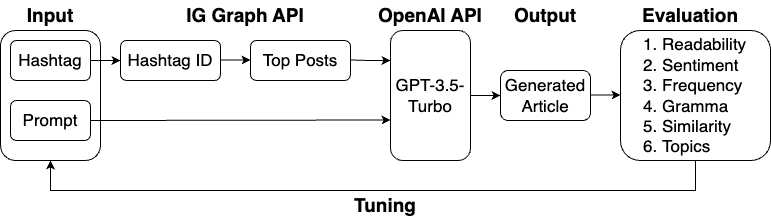

The diagram above was exported from draw.io. Its source (the exported page's mxGraphModel, read from the mxfile embedded in the PNG):
<mxGraphModel dx="1196" dy="887" grid="1" gridSize="10" guides="1" tooltips="1" connect="1" arrows="1" fold="1" page="1" pageScale="1" pageWidth="850" pageHeight="1100" math="0" shadow="0">
  <root>
    <mxCell id="0" />
    <mxCell id="1" parent="0" />
    <mxCell id="r3Nws-_xe6spFGJZnZky-14" value="" style="rounded=1;whiteSpace=wrap;html=1;fontStyle=0" vertex="1" parent="1">
      <mxGeometry x="10" y="310" width="100" height="130" as="geometry" />
    </mxCell>
    <mxCell id="r3Nws-_xe6spFGJZnZky-5" style="edgeStyle=orthogonalEdgeStyle;rounded=0;orthogonalLoop=1;jettySize=auto;html=1;exitX=1;exitY=0.5;exitDx=0;exitDy=0;fontStyle=0" edge="1" parent="1" source="r3Nws-_xe6spFGJZnZky-3">
      <mxGeometry relative="1" as="geometry">
        <mxPoint x="130" y="340" as="targetPoint" />
      </mxGeometry>
    </mxCell>
    <mxCell id="r3Nws-_xe6spFGJZnZky-3" value="&lt;span&gt;&lt;font style=&quot;font-size: 17px;&quot;&gt;Hashtag&lt;/font&gt;&lt;/span&gt;" style="rounded=1;whiteSpace=wrap;html=1;fontStyle=0" vertex="1" parent="1">
      <mxGeometry x="20" y="320" width="80" height="40" as="geometry" />
    </mxCell>
    <mxCell id="r3Nws-_xe6spFGJZnZky-4" value="&lt;font style=&quot;font-size: 17px;&quot;&gt;Prompt&lt;/font&gt;" style="rounded=1;whiteSpace=wrap;html=1;fontStyle=0" vertex="1" parent="1">
      <mxGeometry x="20" y="380" width="80" height="40" as="geometry" />
    </mxCell>
    <mxCell id="r3Nws-_xe6spFGJZnZky-7" value="&lt;span style=&quot;font-size: 17px;&quot;&gt;&lt;span&gt;Top Posts&lt;/span&gt;&lt;/span&gt;" style="rounded=1;whiteSpace=wrap;html=1;fontStyle=0" vertex="1" parent="1">
      <mxGeometry x="260" y="320" width="100" height="40" as="geometry" />
    </mxCell>
    <mxCell id="r3Nws-_xe6spFGJZnZky-9" value="&lt;span&gt;&lt;font style=&quot;font-size: 17px;&quot;&gt;Hashtag ID&lt;/font&gt;&lt;/span&gt;" style="rounded=1;whiteSpace=wrap;html=1;fontStyle=0" vertex="1" parent="1">
      <mxGeometry x="130" y="320" width="100" height="40" as="geometry" />
    </mxCell>
    <mxCell id="r3Nws-_xe6spFGJZnZky-10" style="edgeStyle=orthogonalEdgeStyle;rounded=0;orthogonalLoop=1;jettySize=auto;html=1;exitX=1;exitY=0.5;exitDx=0;exitDy=0;fontStyle=0" edge="1" parent="1">
      <mxGeometry relative="1" as="geometry">
        <mxPoint x="260" y="339.5" as="targetPoint" />
        <mxPoint x="230" y="339.5" as="sourcePoint" />
      </mxGeometry>
    </mxCell>
    <mxCell id="r3Nws-_xe6spFGJZnZky-11" style="edgeStyle=orthogonalEdgeStyle;rounded=0;orthogonalLoop=1;jettySize=auto;html=1;exitX=1;exitY=0.5;exitDx=0;exitDy=0;fontStyle=0" edge="1" parent="1" source="r3Nws-_xe6spFGJZnZky-4">
      <mxGeometry relative="1" as="geometry">
        <mxPoint x="400" y="399.5" as="targetPoint" />
        <mxPoint x="370" y="399.5" as="sourcePoint" />
      </mxGeometry>
    </mxCell>
    <mxCell id="r3Nws-_xe6spFGJZnZky-12" style="edgeStyle=orthogonalEdgeStyle;rounded=0;orthogonalLoop=1;jettySize=auto;html=1;exitX=1;exitY=0.5;exitDx=0;exitDy=0;fontStyle=0" edge="1" parent="1">
      <mxGeometry relative="1" as="geometry">
        <mxPoint x="400" y="340" as="targetPoint" />
        <mxPoint x="360" y="339.5" as="sourcePoint" />
      </mxGeometry>
    </mxCell>
    <mxCell id="r3Nws-_xe6spFGJZnZky-18" style="edgeStyle=orthogonalEdgeStyle;rounded=0;orthogonalLoop=1;jettySize=auto;html=1;exitX=1;exitY=0.5;exitDx=0;exitDy=0;fontStyle=0" edge="1" parent="1" source="r3Nws-_xe6spFGJZnZky-13">
      <mxGeometry relative="1" as="geometry">
        <mxPoint x="510" y="375" as="targetPoint" />
      </mxGeometry>
    </mxCell>
    <mxCell id="r3Nws-_xe6spFGJZnZky-13" value="&lt;span style=&quot;font-size: 17px;&quot;&gt;&lt;span&gt;GPT-3.5-Turbo&lt;/span&gt;&lt;/span&gt;" style="rounded=1;whiteSpace=wrap;html=1;fontStyle=0" vertex="1" parent="1">
      <mxGeometry x="400" y="310" width="80" height="130" as="geometry" />
    </mxCell>
    <mxCell id="r3Nws-_xe6spFGJZnZky-16" value="&lt;span&gt;&lt;font style=&quot;font-size: 19px;&quot;&gt;Input&lt;/font&gt;&lt;/span&gt;" style="text;html=1;align=center;verticalAlign=middle;whiteSpace=wrap;rounded=0;fontStyle=1" vertex="1" parent="1">
      <mxGeometry x="30" y="280" width="60" height="30" as="geometry" />
    </mxCell>
    <mxCell id="r3Nws-_xe6spFGJZnZky-19" value="&lt;span style=&quot;font-size: 17px;&quot;&gt;&lt;span&gt;Generated Article&lt;/span&gt;&lt;/span&gt;" style="rounded=1;whiteSpace=wrap;html=1;fontStyle=0" vertex="1" parent="1">
      <mxGeometry x="510" y="350" width="90" height="50" as="geometry" />
    </mxCell>
    <mxCell id="r3Nws-_xe6spFGJZnZky-20" value="&lt;span&gt;&lt;font style=&quot;font-size: 19px;&quot;&gt;IG Graph API&lt;/font&gt;&lt;/span&gt;" style="text;html=1;align=center;verticalAlign=middle;whiteSpace=wrap;rounded=0;fontStyle=1" vertex="1" parent="1">
      <mxGeometry x="180" y="280" width="150" height="30" as="geometry" />
    </mxCell>
    <mxCell id="r3Nws-_xe6spFGJZnZky-21" value="&lt;span style=&quot;font-size: 19px;&quot;&gt;&lt;span&gt;OpenAI API&lt;/span&gt;&lt;/span&gt;" style="text;html=1;align=center;verticalAlign=middle;whiteSpace=wrap;rounded=0;fontStyle=1" vertex="1" parent="1">
      <mxGeometry x="365" y="280" width="150" height="30" as="geometry" />
    </mxCell>
    <mxCell id="r3Nws-_xe6spFGJZnZky-26" style="edgeStyle=orthogonalEdgeStyle;rounded=0;orthogonalLoop=1;jettySize=auto;html=1;entryX=0.5;entryY=1;entryDx=0;entryDy=0;fontStyle=1" edge="1" parent="1" source="r3Nws-_xe6spFGJZnZky-22" target="r3Nws-_xe6spFGJZnZky-14">
      <mxGeometry relative="1" as="geometry">
        <mxPoint x="50" y="490" as="targetPoint" />
        <Array as="points">
          <mxPoint x="705" y="470" />
          <mxPoint x="60" y="470" />
        </Array>
      </mxGeometry>
    </mxCell>
    <mxCell id="r3Nws-_xe6spFGJZnZky-22" value="&lt;div style=&quot;font-size: 17px;&quot;&gt;&lt;ol&gt;&lt;li&gt;&lt;span style=&quot;&quot;&gt;&lt;span&gt;Readability&lt;/span&gt;&lt;/span&gt;&lt;br&gt;&lt;/li&gt;&lt;li&gt;&lt;span style=&quot;&quot;&gt;&lt;span&gt;S&lt;/span&gt;&lt;/span&gt;&lt;span style=&quot;background-color: initial;&quot;&gt;&lt;span&gt;entiment&lt;/span&gt;&lt;/span&gt;&lt;/li&gt;&lt;li&gt;&lt;span style=&quot;background-color: initial;&quot;&gt;&lt;span&gt;Frequency&lt;/span&gt;&lt;/span&gt;&lt;/li&gt;&lt;li&gt;&lt;span style=&quot;background-color: initial;&quot;&gt;Gramma&amp;nbsp;&lt;/span&gt;&lt;/li&gt;&lt;li&gt;&lt;span style=&quot;background-color: initial;&quot;&gt;&lt;span&gt;Similarity&lt;/span&gt;&lt;/span&gt;&lt;/li&gt;&lt;li&gt;&lt;span style=&quot;background-color: initial;&quot;&gt;Topics&lt;/span&gt;&lt;/li&gt;&lt;/ol&gt;&lt;/div&gt;" style="rounded=1;whiteSpace=wrap;html=1;align=left;fontStyle=0" vertex="1" parent="1">
      <mxGeometry x="630" y="310" width="150" height="130" as="geometry" />
    </mxCell>
    <mxCell id="r3Nws-_xe6spFGJZnZky-23" value="&lt;span&gt;&lt;font style=&quot;font-size: 19px;&quot;&gt;Output&lt;/font&gt;&lt;/span&gt;" style="text;html=1;align=center;verticalAlign=middle;whiteSpace=wrap;rounded=0;fontStyle=1" vertex="1" parent="1">
      <mxGeometry x="525" y="280" width="60" height="30" as="geometry" />
    </mxCell>
    <mxCell id="r3Nws-_xe6spFGJZnZky-24" value="&lt;span style=&quot;font-size: 19px;&quot;&gt;&lt;span&gt;Evaluation&lt;/span&gt;&lt;/span&gt;" style="text;html=1;align=center;verticalAlign=middle;whiteSpace=wrap;rounded=0;fontStyle=1" vertex="1" parent="1">
      <mxGeometry x="650" y="280" width="100" height="30" as="geometry" />
    </mxCell>
    <mxCell id="r3Nws-_xe6spFGJZnZky-25" style="edgeStyle=orthogonalEdgeStyle;rounded=0;orthogonalLoop=1;jettySize=auto;html=1;exitX=1;exitY=0.5;exitDx=0;exitDy=0;fontStyle=0" edge="1" parent="1">
      <mxGeometry relative="1" as="geometry">
        <mxPoint x="630" y="374.5" as="targetPoint" />
        <mxPoint x="600" y="374.5" as="sourcePoint" />
      </mxGeometry>
    </mxCell>
    <mxCell id="r3Nws-_xe6spFGJZnZky-27" value="&lt;span style=&quot;font-size: 19px;&quot;&gt;&lt;span&gt;Tuning&lt;/span&gt;&lt;/span&gt;" style="text;html=1;align=center;verticalAlign=middle;whiteSpace=wrap;rounded=0;fontStyle=1" vertex="1" parent="1">
      <mxGeometry x="320" y="470" width="150" height="30" as="geometry" />
    </mxCell>
  </root>
</mxGraphModel>